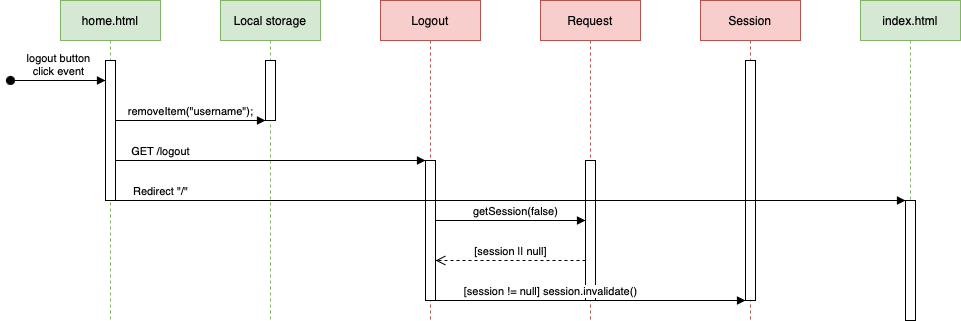

The diagram above was exported from draw.io. Its source (the exported page's mxGraphModel, read from the mxfile embedded in the PNG):
<mxGraphModel dx="1204" dy="696" grid="1" gridSize="10" guides="1" tooltips="1" connect="1" arrows="1" fold="1" page="1" pageScale="1" pageWidth="3300" pageHeight="4681" math="0" shadow="0">
  <root>
    <mxCell id="0" />
    <mxCell id="1" parent="0" />
    <mxCell id="l32IWzpUt5MRsyEzXJHl-1" value="Logout" style="shape=umlLifeline;perimeter=lifelinePerimeter;whiteSpace=wrap;html=1;container=1;dropTarget=0;collapsible=0;recursiveResize=0;outlineConnect=0;portConstraint=eastwest;newEdgeStyle={&quot;edgeStyle&quot;:&quot;elbowEdgeStyle&quot;,&quot;elbow&quot;:&quot;vertical&quot;,&quot;curved&quot;:0,&quot;rounded&quot;:0};fillColor=#f8cecc;strokeColor=#b85450;" parent="1" vertex="1">
      <mxGeometry x="450" y="80" width="100" height="320" as="geometry" />
    </mxCell>
    <mxCell id="l32IWzpUt5MRsyEzXJHl-4" value="" style="html=1;points=[];perimeter=orthogonalPerimeter;outlineConnect=0;targetShapes=umlLifeline;portConstraint=eastwest;newEdgeStyle={&quot;edgeStyle&quot;:&quot;elbowEdgeStyle&quot;,&quot;elbow&quot;:&quot;vertical&quot;,&quot;curved&quot;:0,&quot;rounded&quot;:0};" parent="l32IWzpUt5MRsyEzXJHl-1" vertex="1">
      <mxGeometry x="45" y="160" width="10" height="140" as="geometry" />
    </mxCell>
    <mxCell id="l32IWzpUt5MRsyEzXJHl-2" value="index.html" style="shape=umlLifeline;perimeter=lifelinePerimeter;whiteSpace=wrap;html=1;container=1;dropTarget=0;collapsible=0;recursiveResize=0;outlineConnect=0;portConstraint=eastwest;newEdgeStyle={&quot;edgeStyle&quot;:&quot;elbowEdgeStyle&quot;,&quot;elbow&quot;:&quot;vertical&quot;,&quot;curved&quot;:0,&quot;rounded&quot;:0};fillColor=#d5e8d4;strokeColor=#82b366;" parent="1" vertex="1">
      <mxGeometry x="930" y="80" width="100" height="320" as="geometry" />
    </mxCell>
    <mxCell id="l32IWzpUt5MRsyEzXJHl-13" value="" style="html=1;points=[];perimeter=orthogonalPerimeter;outlineConnect=0;targetShapes=umlLifeline;portConstraint=eastwest;newEdgeStyle={&quot;edgeStyle&quot;:&quot;elbowEdgeStyle&quot;,&quot;elbow&quot;:&quot;vertical&quot;,&quot;curved&quot;:0,&quot;rounded&quot;:0};" parent="l32IWzpUt5MRsyEzXJHl-2" vertex="1">
      <mxGeometry x="45" y="200" width="10" height="120" as="geometry" />
    </mxCell>
    <mxCell id="l32IWzpUt5MRsyEzXJHl-3" value="Request" style="shape=umlLifeline;perimeter=lifelinePerimeter;whiteSpace=wrap;html=1;container=1;dropTarget=0;collapsible=0;recursiveResize=0;outlineConnect=0;portConstraint=eastwest;newEdgeStyle={&quot;edgeStyle&quot;:&quot;elbowEdgeStyle&quot;,&quot;elbow&quot;:&quot;vertical&quot;,&quot;curved&quot;:0,&quot;rounded&quot;:0};fillColor=#f8cecc;strokeColor=#b85450;" parent="1" vertex="1">
      <mxGeometry x="610" y="80" width="100" height="320" as="geometry" />
    </mxCell>
    <mxCell id="l32IWzpUt5MRsyEzXJHl-7" value="" style="html=1;points=[];perimeter=orthogonalPerimeter;outlineConnect=0;targetShapes=umlLifeline;portConstraint=eastwest;newEdgeStyle={&quot;edgeStyle&quot;:&quot;elbowEdgeStyle&quot;,&quot;elbow&quot;:&quot;vertical&quot;,&quot;curved&quot;:0,&quot;rounded&quot;:0};" parent="l32IWzpUt5MRsyEzXJHl-3" vertex="1">
      <mxGeometry x="45" y="160" width="10" height="140" as="geometry" />
    </mxCell>
    <mxCell id="l32IWzpUt5MRsyEzXJHl-6" value="Session" style="shape=umlLifeline;perimeter=lifelinePerimeter;whiteSpace=wrap;html=1;container=1;dropTarget=0;collapsible=0;recursiveResize=0;outlineConnect=0;portConstraint=eastwest;newEdgeStyle={&quot;edgeStyle&quot;:&quot;elbowEdgeStyle&quot;,&quot;elbow&quot;:&quot;vertical&quot;,&quot;curved&quot;:0,&quot;rounded&quot;:0};fillColor=#f8cecc;strokeColor=#b85450;" parent="1" vertex="1">
      <mxGeometry x="770" y="80" width="100" height="320" as="geometry" />
    </mxCell>
    <mxCell id="l32IWzpUt5MRsyEzXJHl-12" value="" style="html=1;points=[];perimeter=orthogonalPerimeter;outlineConnect=0;targetShapes=umlLifeline;portConstraint=eastwest;newEdgeStyle={&quot;edgeStyle&quot;:&quot;elbowEdgeStyle&quot;,&quot;elbow&quot;:&quot;vertical&quot;,&quot;curved&quot;:0,&quot;rounded&quot;:0};" parent="l32IWzpUt5MRsyEzXJHl-6" vertex="1">
      <mxGeometry x="45" y="60" width="10" height="240" as="geometry" />
    </mxCell>
    <mxCell id="l32IWzpUt5MRsyEzXJHl-8" value="getSession(false)" style="html=1;verticalAlign=bottom;endArrow=block;edgeStyle=elbowEdgeStyle;elbow=vertical;curved=0;rounded=0;" parent="1" source="l32IWzpUt5MRsyEzXJHl-4" target="l32IWzpUt5MRsyEzXJHl-7" edge="1">
      <mxGeometry x="0.0714" width="80" relative="1" as="geometry">
        <mxPoint x="530" y="300" as="sourcePoint" />
        <mxPoint x="610" y="300" as="targetPoint" />
        <Array as="points">
          <mxPoint x="620" y="300" />
        </Array>
        <mxPoint as="offset" />
      </mxGeometry>
    </mxCell>
    <mxCell id="l32IWzpUt5MRsyEzXJHl-9" value="[session || null]" style="html=1;verticalAlign=bottom;endArrow=open;dashed=1;endSize=8;edgeStyle=elbowEdgeStyle;elbow=vertical;curved=0;rounded=0;" parent="1" source="l32IWzpUt5MRsyEzXJHl-7" target="l32IWzpUt5MRsyEzXJHl-4" edge="1">
      <mxGeometry relative="1" as="geometry">
        <mxPoint x="630" y="340" as="sourcePoint" />
        <mxPoint x="550" y="340" as="targetPoint" />
        <Array as="points">
          <mxPoint x="540" y="340" />
        </Array>
      </mxGeometry>
    </mxCell>
    <mxCell id="l32IWzpUt5MRsyEzXJHl-10" value="[session != null] session.invalidate()" style="html=1;verticalAlign=bottom;endArrow=block;edgeStyle=elbowEdgeStyle;elbow=vertical;curved=0;rounded=0;" parent="1" source="l32IWzpUt5MRsyEzXJHl-4" target="l32IWzpUt5MRsyEzXJHl-12" edge="1">
      <mxGeometry x="-0.2581" width="80" relative="1" as="geometry">
        <mxPoint x="540" y="380" as="sourcePoint" />
        <mxPoint x="620" y="380" as="targetPoint" />
        <Array as="points">
          <mxPoint x="780" y="380" />
        </Array>
        <mxPoint as="offset" />
      </mxGeometry>
    </mxCell>
    <mxCell id="l32IWzpUt5MRsyEzXJHl-14" value="Redirect &quot;/&quot;" style="html=1;verticalAlign=bottom;endArrow=block;edgeStyle=elbowEdgeStyle;elbow=horizontal;curved=0;rounded=0;" parent="1" source="geD0URhsZrKOvHWdcUIn-2" target="l32IWzpUt5MRsyEzXJHl-13" edge="1">
      <mxGeometry x="-0.8861" width="80" relative="1" as="geometry">
        <mxPoint x="690" y="420" as="sourcePoint" />
        <mxPoint x="770" y="420" as="targetPoint" />
        <Array as="points">
          <mxPoint x="290" y="280" />
          <mxPoint x="670" y="420" />
        </Array>
        <mxPoint as="offset" />
      </mxGeometry>
    </mxCell>
    <mxCell id="geD0URhsZrKOvHWdcUIn-1" value="home.html" style="shape=umlLifeline;perimeter=lifelinePerimeter;whiteSpace=wrap;html=1;container=1;dropTarget=0;collapsible=0;recursiveResize=0;outlineConnect=0;portConstraint=eastwest;newEdgeStyle={&quot;edgeStyle&quot;:&quot;elbowEdgeStyle&quot;,&quot;elbow&quot;:&quot;vertical&quot;,&quot;curved&quot;:0,&quot;rounded&quot;:0};fillColor=#d5e8d4;strokeColor=#82b366;" vertex="1" parent="1">
      <mxGeometry x="130" y="80" width="100" height="320" as="geometry" />
    </mxCell>
    <mxCell id="geD0URhsZrKOvHWdcUIn-2" value="" style="html=1;points=[];perimeter=orthogonalPerimeter;outlineConnect=0;targetShapes=umlLifeline;portConstraint=eastwest;newEdgeStyle={&quot;edgeStyle&quot;:&quot;elbowEdgeStyle&quot;,&quot;elbow&quot;:&quot;vertical&quot;,&quot;curved&quot;:0,&quot;rounded&quot;:0};" vertex="1" parent="geD0URhsZrKOvHWdcUIn-1">
      <mxGeometry x="45" y="60" width="10" height="140" as="geometry" />
    </mxCell>
    <mxCell id="geD0URhsZrKOvHWdcUIn-3" value="Local storage" style="shape=umlLifeline;perimeter=lifelinePerimeter;whiteSpace=wrap;html=1;container=1;dropTarget=0;collapsible=0;recursiveResize=0;outlineConnect=0;portConstraint=eastwest;newEdgeStyle={&quot;edgeStyle&quot;:&quot;elbowEdgeStyle&quot;,&quot;elbow&quot;:&quot;vertical&quot;,&quot;curved&quot;:0,&quot;rounded&quot;:0};fillColor=#d5e8d4;strokeColor=#82b366;" vertex="1" parent="1">
      <mxGeometry x="290" y="80" width="100" height="320" as="geometry" />
    </mxCell>
    <mxCell id="geD0URhsZrKOvHWdcUIn-4" value="" style="html=1;points=[];perimeter=orthogonalPerimeter;outlineConnect=0;targetShapes=umlLifeline;portConstraint=eastwest;newEdgeStyle={&quot;edgeStyle&quot;:&quot;elbowEdgeStyle&quot;,&quot;elbow&quot;:&quot;vertical&quot;,&quot;curved&quot;:0,&quot;rounded&quot;:0};" vertex="1" parent="geD0URhsZrKOvHWdcUIn-3">
      <mxGeometry x="45" y="60" width="10" height="60" as="geometry" />
    </mxCell>
    <mxCell id="geD0URhsZrKOvHWdcUIn-6" value="removeItem(&quot;username&quot;);" style="html=1;verticalAlign=bottom;endArrow=block;edgeStyle=elbowEdgeStyle;elbow=vertical;curved=0;rounded=0;" edge="1" parent="1" source="geD0URhsZrKOvHWdcUIn-2" target="geD0URhsZrKOvHWdcUIn-4">
      <mxGeometry width="80" relative="1" as="geometry">
        <mxPoint x="210" y="200" as="sourcePoint" />
        <mxPoint x="290" y="200" as="targetPoint" />
        <Array as="points">
          <mxPoint x="310" y="200" />
        </Array>
      </mxGeometry>
    </mxCell>
    <mxCell id="geD0URhsZrKOvHWdcUIn-7" value="GET /logout" style="html=1;verticalAlign=bottom;endArrow=block;edgeStyle=elbowEdgeStyle;elbow=vertical;curved=0;rounded=0;" edge="1" parent="1" source="geD0URhsZrKOvHWdcUIn-2" target="l32IWzpUt5MRsyEzXJHl-4">
      <mxGeometry x="-0.7097" width="80" relative="1" as="geometry">
        <mxPoint x="265" y="240" as="sourcePoint" />
        <mxPoint x="415" y="240" as="targetPoint" />
        <Array as="points">
          <mxPoint x="390" y="240" />
        </Array>
        <mxPoint as="offset" />
      </mxGeometry>
    </mxCell>
    <mxCell id="geD0URhsZrKOvHWdcUIn-9" value="logout button&lt;br&gt;click event" style="html=1;verticalAlign=bottom;startArrow=oval;startFill=1;endArrow=block;startSize=8;edgeStyle=elbowEdgeStyle;elbow=vertical;curved=0;rounded=0;" edge="1" parent="1" target="geD0URhsZrKOvHWdcUIn-2">
      <mxGeometry width="60" relative="1" as="geometry">
        <mxPoint x="80" y="160" as="sourcePoint" />
        <mxPoint x="160" y="160" as="targetPoint" />
        <mxPoint as="offset" />
      </mxGeometry>
    </mxCell>
  </root>
</mxGraphModel>